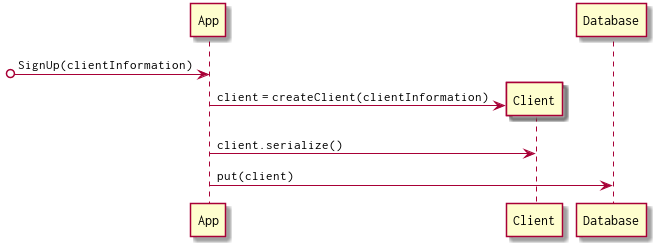

The diagram above was rendered by PlantUML. Its source (embedded in the PNG):
@startuml
[o->App : SignUp(clientInformation)
create "Client"
App -> Client : client = createClient(clientInformation)
App -> Client : client.serialize()
App -> Database : put(client)
@enduml